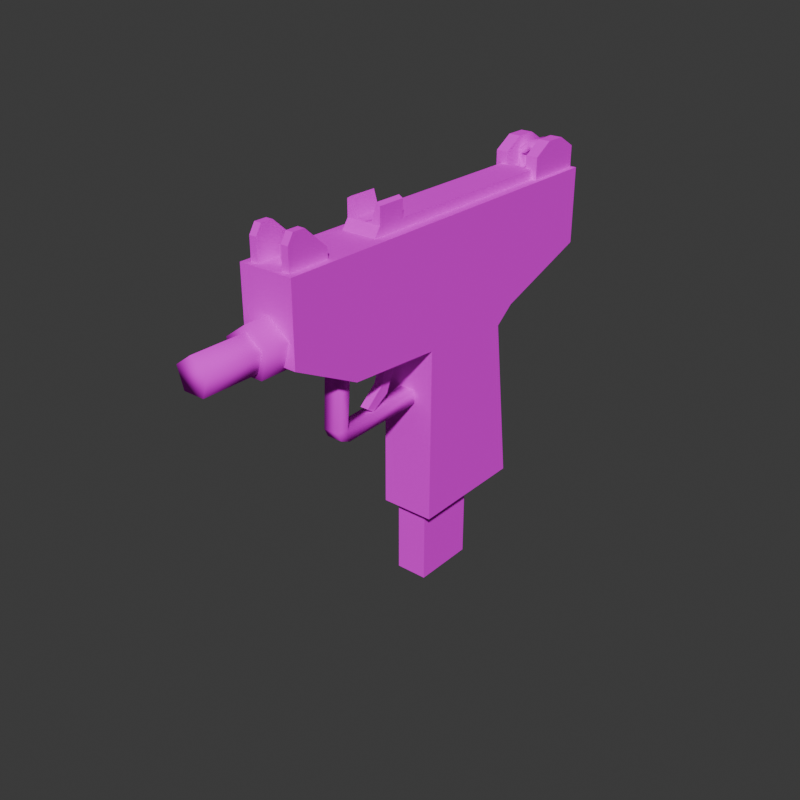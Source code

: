 # Source: Uzi.blend  (saved by Blender 4.2.66; exported with 4.5.12 LTS)
import bpy
from mathutils import Matrix  # noqa: F401  (used for matrix-valued properties, if any)

bpy.ops.wm.read_factory_settings(use_empty=True)
scene = bpy.context.scene
scene.name = 'Scene'

# ---- collections
col_collection = bpy.data.collections.new('Collection'); scene.collection.children.link(col_collection)

# ---- images (referenced by path relative to the original .blend; pixels are not part of the script)
import os
ASSET_DIR = os.environ.get("B2B_ASSET_DIR", "")  # directory of the original .blend (textures are referenced by path, not embedded)
HERE = os.path.dirname(os.path.abspath(__file__))  # packed textures are extracted next to this script under _unpacked/

def load_image(name, relpath, width, height, colorspace="sRGB"):
    """Load a texture the original file referenced (path relative to the .blend, or extracted next to this script)."""
    p = next((c for c in (os.path.join(HERE, relpath), os.path.join(ASSET_DIR, relpath)) if relpath and os.path.exists(c)), "")
    if p:
        img = bpy.data.images.load(p, check_existing=True)
        img.name = name
    else:  # same state as the original file: an image datablock whose file is absent (Cycles renders it pink)
        img = bpy.data.images.new(name, width, height)
        img.source = "FILE"
        img.filepath = "//" + (relpath or name)
    img.colorspace_settings.name = colorspace
    return img
img_uzi_tex_png = load_image('Uzi_Tex.png', 'Uzi_Tex.png', 1024, 1024, 'sRGB')

# ---- materials (node trees are filled in below, after node groups)
mat_uzi = bpy.data.materials.new('Uzi')
mat_uzi.alpha_threshold = 0.0
mat_uzi.use_transparent_shadow = False
mat_uzi.roughness = 0.5
mat_uzi.line_color = (0.0, 0.0, 0.0, 1.0)

# ---- material node trees
mat_uzi.use_nodes = True; mat_uzi.node_tree.nodes.clear()
_N = mat_uzi.node_tree.nodes; _L = mat_uzi.node_tree.links
n0 = _N.new('ShaderNodeOutputMaterial'); n0.name = 'Material Output'; n0.location = (300, 300)
n1 = _N.new('ShaderNodeBsdfPrincipled'); n1.name = 'Principled BSDF'; n1.location = (10, 300)
n1.inputs[3].default_value = 1.0
n1.inputs[13].default_value = 0.0
n2 = _N.new('ShaderNodeTexImage'); n2.name = 'Image Texture'; n2.location = (-280, 280)
n2.image = img_uzi_tex_png
_L.new(n1.outputs[0], n0.inputs[0])
_L.new(n2.outputs[0], n1.inputs[0])
n0.is_active_output = True

# ---- world
world_world = bpy.data.worlds.new('World'); scene.world = world_world
world_world.use_nodes = True; world_world.node_tree.nodes.clear()
_N = world_world.node_tree.nodes; _L = world_world.node_tree.links
n0 = _N.new('ShaderNodeOutputWorld'); n0.name = 'World Output'; n0.location = (300, 300)
n1 = _N.new('ShaderNodeBackground'); n1.name = 'Background'; n1.location = (10, 300)
n1.inputs[0].default_value = (0.05088, 0.05088, 0.05088, 1.0)
_L.new(n1.outputs[0], n0.inputs[0])
n0.is_active_output = True
world_world.color = (0.05088, 0.05088, 0.05088)
world_world.sun_shadow_jitter_overblur = 0.0

# ---- meshes
me_cube = bpy.data.meshes.new('Cube')
me_cube.from_pydata([(-0.2871, -0.9353, 0.6678), (-0.2871, 1.391, 0.6678), (-0.2871, 2.469, 1.847), (-0.2871, 2.469, 1.041), (-0.2871, -1.674, 1.847), (-0.2871, -1.674, 1.041), (-0.2871, 0.1119, 0.5949), (-0.2871, 1.182, 0.5037), (-0.2871, 0.103, -1.267), (-0.2871, 1.401, -1.258), (0.2871, -0.9353, 0.6678), (0.2871, 1.391, 0.6678), (0.2871, 2.469, 1.847), (0.2871, 2.469, 1.041), (0.2871, -1.674, 1.847), (0.2871, -1.674, 1.041), (0.2871, 0.1119, 0.5949), (0.2871, 1.182, 0.5037), (0.2871, 0.103, -1.267), (0.2871, 1.401, -1.258), (-2.684e-16, -1.412, 1.461), (-2.684e-16, -1.917, 1.461), (0.2401, -1.412, 1.287), (0.2401, -1.917, 1.287), (0.1484, -1.412, 1.005), (0.1484, -1.917, 1.005), (-0.1484, -1.412, 1.005), (-0.1484, -1.917, 1.005), (-0.2401, -1.412, 1.287), (-0.2401, -1.917, 1.287), (7.816e-10, -1.864, 1.395), (7.816e-10, -2.49, 1.395), (0.1771, -1.864, 1.266), (0.1771, -2.49, 1.266), (0.1095, -1.864, 1.058), (0.1095, -2.49, 1.058), (-0.1095, -1.864, 1.058), (-0.1095, -2.49, 1.058), (-0.1771, -1.864, 1.266), (-0.1771, -2.49, 1.266), (-0.08234, -0.8446, 0.08651), (-0.08234, -0.8263, -0.04018), (-0.08234, 0.192, 0.1231), (-0.08234, 0.192, -0.01577), (0.08234, -0.8446, 0.08651), (0.08234, -0.8263, -0.04018), (0.08234, 0.192, 0.1231), (0.08234, 0.192, -0.01577), (-0.08234, -0.9819, 0.09872), (-0.08234, -0.9392, 0.00865), (0.08234, -0.9392, 0.00865), (0.08234, -0.9819, 0.09872), (-0.08234, -0.7927, 0.7366), (0.08234, -0.7927, 0.7366), (-0.08234, -0.9483, 0.7366), (0.08234, -0.9483, 0.7366), (-0.2404, 1.8, 1.799), (-0.2404, 1.8, 2.073), (-0.2404, 2.433, 1.799), (-0.2404, 2.433, 2.073), (0.2404, 1.8, 1.799), (0.2404, 1.8, 2.073), (0.2404, 2.433, 1.799), (0.2404, 2.433, 2.073), (-0.2404, 2.225, 1.799), (-0.2404, 2.008, 1.799), (-0.2404, 2.008, 2.196), (-0.2404, 2.225, 2.196), (0.2404, 2.008, 1.799), (0.2404, 2.225, 1.799), (0.2404, 2.225, 2.196), (0.2404, 2.008, 2.196), (0.1123, 2.433, 1.799), (-0.1123, 2.433, 1.799), (-0.1123, 2.433, 2.073), (0.1123, 2.433, 2.073), (-0.1123, 1.8, 1.799), (0.1123, 1.8, 1.799), (0.1123, 1.8, 2.073), (-0.1123, 1.8, 2.073), (-0.1123, 2.225, 2.196), (0.1123, 2.225, 2.196), (-0.1123, 2.008, 2.196), (0.1123, 2.008, 2.196), (0.1123, 2.225, 1.799), (-0.1123, 2.225, 1.799), (0.1123, 2.008, 1.799), (-0.1123, 2.008, 1.799), (4.455e-16, 2.279, 2.077), (4.455e-16, 2.012, 2.077), (0.087, 2.279, 2.014), (0.087, 2.012, 2.014), (0.05377, 2.279, 1.912), (0.05377, 2.012, 1.912), (-0.05377, 2.279, 1.912), (-0.05377, 2.012, 1.912), (-0.087, 2.279, 2.014), (-0.087, 2.012, 2.014), (4.455e-16, 2.279, 2.157), (0.1626, 2.279, 2.039), (0.1626, 2.012, 2.039), (4.455e-16, 2.012, 2.157), (0.1005, 2.279, 1.848), (0.1005, 2.012, 1.848), (-0.1005, 2.279, 1.848), (-0.1005, 2.012, 1.848), (-0.1626, 2.279, 2.039), (-0.1626, 2.012, 2.039), (-0.2143, -1.62, 1.799), (-0.2143, -1.62, 2.073), (-0.2143, -1.175, 1.799), (-0.2143, -1.175, 1.948), (0.2143, -1.62, 1.799), (0.2143, -1.62, 2.073), (0.2143, -1.175, 1.799), (0.2143, -1.175, 1.948), (-0.2143, -1.415, 1.799), (-0.2143, -1.56, 1.799), (-0.2143, -1.558, 2.172), (-0.2143, -1.428, 2.172), (0.2143, -1.56, 1.799), (0.2143, -1.415, 1.799), (0.2143, -1.428, 2.172), (0.2143, -1.558, 2.172), (0.1383, -1.175, 1.799), (-0.1383, -1.175, 1.799), (-0.1383, -1.175, 1.948), (0.1383, -1.175, 1.948), (-0.1383, -1.62, 1.799), (0.1383, -1.62, 1.799), (0.1383, -1.62, 2.073), (-0.1383, -1.62, 2.073), (-0.1383, -1.428, 2.172), (0.1383, -1.428, 2.172), (-0.1383, -1.558, 2.172), (0.1383, -1.558, 2.172), (0.1383, -1.415, 1.799), (-0.1383, -1.415, 1.799), (0.1383, -1.56, 1.799), (-0.1383, -1.56, 1.799), (-0.02126, -1.485, 1.826), (-0.02126, -1.485, 2.001), (-0.02126, -1.358, 1.826), (-0.02126, -1.358, 2.001), (0.02126, -1.485, 1.826), (0.02126, -1.485, 2.001), (0.02126, -1.358, 1.826), (0.02126, -1.358, 2.001)], [], [(11, 17, 7, 1), (4, 14, 12, 2), (5, 4, 2, 3), (6, 7, 9, 8), (5, 3, 1, 0), (5, 15, 14, 4), (13, 3, 2, 12), (0, 10, 15, 5), (6, 16, 10, 0), (0, 1, 7, 6), (19, 18, 8, 9), (8, 18, 16, 6), (17, 19, 9, 7), (15, 13, 12, 14), (16, 18, 19, 17), (15, 10, 11, 13), (10, 16, 17, 11), (20, 21, 23, 22), (22, 23, 25, 24), (24, 25, 27, 26), (23, 21, 29, 27, 25), (26, 27, 29, 28), (28, 29, 21, 20), (30, 31, 33, 32), (32, 33, 35, 34), (34, 35, 37, 36), (33, 31, 39, 37, 35), (36, 37, 39, 38), (38, 39, 31, 30), (40, 41, 43, 42), (46, 47, 45, 44), (45, 41, 49, 50), (42, 46, 44, 40), (47, 43, 41, 45), (51, 50, 49, 48), (44, 45, 50, 51), (41, 40, 48, 49), (44, 51, 55, 53), (51, 48, 54, 55), (40, 44, 53, 52), (48, 40, 52, 54), (64, 67, 59, 58), (72, 75, 63, 62), (68, 71, 61, 60), (76, 79, 57, 56), (82, 66, 57, 79), (74, 59, 67, 80), (80, 67, 66, 82), (62, 63, 70, 69), (69, 70, 71, 68), (56, 57, 66, 65), (65, 66, 67, 64), (70, 81, 83, 71), (85, 73, 74, 80), (63, 75, 81, 70), (85, 80, 82, 87), (71, 83, 78, 61), (87, 82, 79, 76), (86, 77, 78, 83), (60, 61, 78, 77), (83, 81, 84, 86), (58, 59, 74, 73), (84, 81, 75, 72), (98, 101, 100, 99), (99, 100, 103, 102), (97, 95, 94, 96), (104, 105, 107, 106), (106, 107, 101, 98), (89, 97, 96, 88), (90, 88, 98, 99), (89, 91, 100, 101), (92, 90, 99, 102), (91, 93, 103, 100), (94, 92, 102, 104), (93, 95, 105, 103), (96, 94, 104, 106), (95, 97, 107, 105), (88, 96, 106, 98), (97, 89, 101, 107), (95, 93, 92, 94), (93, 91, 90, 92), (91, 89, 88, 90), (116, 119, 111, 110), (124, 127, 115, 114), (120, 123, 113, 112), (128, 131, 109, 108), (134, 118, 109, 131), (126, 111, 119, 132), (132, 119, 118, 134), (114, 115, 122, 121), (121, 122, 123, 120), (108, 109, 118, 117), (117, 118, 119, 116), (122, 133, 135, 123), (137, 125, 126, 132), (115, 127, 133, 122), (137, 132, 134, 139), (123, 135, 130, 113), (139, 134, 131, 128), (138, 129, 130, 135), (112, 113, 130, 129), (135, 133, 136, 138), (110, 111, 126, 125), (136, 133, 127, 124), (140, 141, 143, 142), (142, 143, 147, 146), (146, 147, 145, 144), (144, 145, 141, 140), (147, 143, 141, 145), (13, 11, 1, 3)])
me_cube.polygons.foreach_set('use_smooth', [0, 0, 0, 0, 0, 0, 0, 0, 0, 0, 0, 0, 0, 0, 0, 0, 0, 1, 1, 1, 1, 1, 1, 1, 1, 1, 1, 1, 1, 1, 1, 1, 1, 1, 1, 1, 1, 1, 1, 1, 1, 0, 0, 0, 0, 0, 0, 0, 0, 0, 0, 0, 0, 0, 0, 0, 0, 0, 0, 0, 0, 0, 0, 1, 1, 1, 1, 1, 1, 1, 1, 1, 1, 1, 1, 1, 1, 1, 1, 1, 1, 1, 0, 0, 0, 0, 0, 0, 0, 0, 0, 0, 0, 0, 0, 0, 0, 0, 0, 0, 0, 0, 0, 0, 0, 0, 0, 0, 0, 0])
_uv = me_cube.uv_layers.new(name='UVMap')
_uv.uv.foreach_set('vector', [0.6678, 0.4815, 0.6337, 0.4815, 0.6337, 0.4323, 0.6678, 0.4323, 0.865, 0.03126, 0.9146, 0.03126, 0.9146, 0.776, 0.865, 0.776, 0.7823, 0.9938, 0.9841, 0.9938, 0.9841, 0.001759, 0.7823, 0.001759, 0.6615, 0.496, 0.6072, 0.2138, 0.08472, 0.1804, 0.0795, 0.4587, 0.7823, 0.9938, 0.7823, 0.001759, 0.6747, 0.1551, 0.6638, 0.8029, 0.9049, 0.7773, 0.8066, 0.7773, 0.8066, 0.9517, 0.9049, 0.9517, 0.7644, 0.6598, 0.7644, 0.513, 0.9827, 0.513, 0.9827, 0.6598, 0.8253, 0.9488, 0.8969, 0.9488, 0.8969, 0.7865, 0.8253, 0.7865, 0.8207, 0.9379, 0.8818, 0.9379, 0.8818, 0.7787, 0.8207, 0.7787, 0.6638, 0.8029, 0.6747, 0.1551, 0.6072, 0.2138, 0.6615, 0.496, 0.2282, 0.3959, 0.2282, 0.2525, 0.1285, 0.2525, 0.1285, 0.3959, 0.453, 0.2368, 0.453, 0.3093, 0.6617, 0.3093, 0.6617, 0.2368, 0.6337, 0.4815, 0.4377, 0.4815, 0.4377, 0.4323, 0.6337, 0.4323, 0.7823, 0.9938, 0.7823, 0.001759, 0.9841, 0.001759, 0.9841, 0.9938, 0.6615, 0.496, 0.0795, 0.4587, 0.08472, 0.1804, 0.6072, 0.2138, 0.7823, 0.9938, 0.6638, 0.8029, 0.6747, 0.1551, 0.7823, 0.001759, 0.6638, 0.8029, 0.6615, 0.496, 0.6072, 0.2138, 0.6747, 0.1551, 0.9017, 0.7656, 0.9017, 0.8634, 0.8679, 0.8634, 0.8679, 0.7656, 0.8679, 0.7656, 0.8679, 0.8634, 0.8132, 0.8634, 0.8132, 0.7656, 0.8132, 0.7656, 0.8132, 0.8634, 0.8132, 0.8634, 0.8132, 0.7656, 0.9051, 0.9254, 0.8494, 0.9658, 0.7937, 0.9254, 0.8149, 0.8599, 0.8838, 0.8599, 0.8132, 0.7656, 0.8132, 0.8634, 0.8679, 0.8634, 0.8679, 0.7656, 0.8679, 0.7656, 0.8679, 0.8634, 0.9017, 0.8634, 0.9017, 0.7656, 0.8889, 0.8532, 0.8889, 0.9746, 0.864, 0.9746, 0.864, 0.8532, 0.864, 0.8532, 0.864, 0.9746, 0.8236, 0.9746, 0.8236, 0.8532, 0.8236, 0.8532, 0.8236, 0.9746, 0.8236, 0.9746, 0.8236, 0.8532, 0.2031, 0.7121, 0.1562, 0.7462, 0.1094, 0.7121, 0.1273, 0.6571, 0.1852, 0.6571, 0.8236, 0.8532, 0.8236, 0.9746, 0.864, 0.9746, 0.864, 0.8532, 0.864, 0.8532, 0.864, 0.9746, 0.8889, 0.9746, 0.8889, 0.8532, 0.4085, 0.5621, 0.4121, 0.5375, 0.6093, 0.5423, 0.6093, 0.5692, 0.6093, 0.5692, 0.6093, 0.5423, 0.4121, 0.5375, 0.4085, 0.5621, 0.4121, 0.5375, 0.4121, 0.5375, 0.3902, 0.547, 0.3902, 0.547, 0.6093, 0.5692, 0.6093, 0.5692, 0.4085, 0.5621, 0.4085, 0.5621, 0.6093, 0.5423, 0.6093, 0.5423, 0.4121, 0.5375, 0.4121, 0.5375, 0.3819, 0.5645, 0.3902, 0.547, 0.3902, 0.547, 0.3819, 0.5645, 0.4085, 0.5621, 0.4121, 0.5375, 0.3902, 0.547, 0.3819, 0.5645, 0.4121, 0.5375, 0.4085, 0.5621, 0.3819, 0.5645, 0.3902, 0.547, 0.4085, 0.5621, 0.3819, 0.5645, 0.3884, 0.688, 0.4186, 0.688, 0.3819, 0.5645, 0.3819, 0.5645, 0.3884, 0.688, 0.3884, 0.688, 0.4085, 0.5621, 0.4085, 0.5621, 0.4186, 0.688, 0.4186, 0.688, 0.3819, 0.5645, 0.4085, 0.5621, 0.4186, 0.688, 0.3884, 0.688, 0.1883, 0.8208, 0.1883, 0.9437, 0.2527, 0.9056, 0.2527, 0.8208, 0.5474, 0.6887, 0.5474, 0.7992, 0.4956, 0.7992, 0.4956, 0.6887, 0.1211, 0.8208, 0.1211, 0.9437, 0.05663, 0.9056, 0.05663, 0.8208, 0.5018, 0.6924, 0.5018, 0.8029, 0.5536, 0.8029, 0.5536, 0.6924, 0.5018, 0.8525, 0.5536, 0.8525, 0.5536, 0.8029, 0.5018, 0.8029, 0.5018, 0.8029, 0.5536, 0.8029, 0.5536, 0.8525, 0.5018, 0.8525, 0.5018, 0.8525, 0.5536, 0.8525, 0.5536, 0.8525, 0.5018, 0.8525, 0.2527, 0.8208, 0.2527, 0.9056, 0.1883, 0.9437, 0.1883, 0.8208, 0.1883, 0.8208, 0.1883, 0.9437, 0.1211, 0.9437, 0.1211, 0.8208, 0.05663, 0.8208, 0.05663, 0.9056, 0.1211, 0.9437, 0.1211, 0.8208, 0.1211, 0.8208, 0.1211, 0.9437, 0.1883, 0.9437, 0.1883, 0.8208, 0.4956, 0.8488, 0.5474, 0.8488, 0.5474, 0.8488, 0.4956, 0.8488, 0.1883, 0.8208, 0.2527, 0.8208, 0.2527, 0.9056, 0.1883, 0.9437, 0.4956, 0.7992, 0.5474, 0.7992, 0.5474, 0.8488, 0.4956, 0.8488, 0.1883, 0.8208, 0.1883, 0.9437, 0.1211, 0.9437, 0.1211, 0.8208, 0.4956, 0.8488, 0.5474, 0.8488, 0.5474, 0.7992, 0.4956, 0.7992, 0.1211, 0.8208, 0.1211, 0.9437, 0.05663, 0.9056, 0.05663, 0.8208, 0.1211, 0.8208, 0.05663, 0.8208, 0.05663, 0.9056, 0.1211, 0.9437, 0.4956, 0.6887, 0.4956, 0.7992, 0.5474, 0.7992, 0.5474, 0.6887, 0.1211, 0.9437, 0.1883, 0.9437, 0.1883, 0.8208, 0.1211, 0.8208, 0.5536, 0.6924, 0.5536, 0.8029, 0.5018, 0.8029, 0.5018, 0.6924, 0.1883, 0.8208, 0.1883, 0.9437, 0.2527, 0.9056, 0.2527, 0.8208, 0.5468, 0.7849, 0.5468, 0.703, 0.5965, 0.703, 0.5965, 0.7849, 0.5965, 0.7849, 0.5965, 0.703, 0.5775, 0.703, 0.5775, 0.7849, 0.1789, 0.7044, 0.1697, 0.6761, 0.1697, 0.6761, 0.1789, 0.7044, 0.5161, 0.7849, 0.5161, 0.703, 0.4971, 0.703, 0.4971, 0.7849, 0.4971, 0.7849, 0.4971, 0.703, 0.5468, 0.703, 0.5468, 0.7849, 0.1548, 0.7219, 0.1789, 0.7044, 0.1789, 0.7044, 0.1548, 0.7219, 0.1306, 0.7044, 0.1548, 0.7219, 0.1548, 0.744, 0.1097, 0.7112, 0.1548, 0.7219, 0.1306, 0.7044, 0.1097, 0.7112, 0.1548, 0.744, 0.1399, 0.6761, 0.1306, 0.7044, 0.1097, 0.7112, 0.1269, 0.6582, 0.1306, 0.7044, 0.1399, 0.6761, 0.1269, 0.6582, 0.1097, 0.7112, 0.1697, 0.6761, 0.1399, 0.6761, 0.1269, 0.6582, 0.1826, 0.6582, 0.1399, 0.6761, 0.1697, 0.6761, 0.1826, 0.6582, 0.1269, 0.6582, 0.1789, 0.7044, 0.1697, 0.6761, 0.1826, 0.6582, 0.1998, 0.7112, 0.1697, 0.6761, 0.1789, 0.7044, 0.1998, 0.7112, 0.1826, 0.6582, 0.1548, 0.7219, 0.1789, 0.7044, 0.1998, 0.7112, 0.1548, 0.744, 0.1789, 0.7044, 0.1548, 0.7219, 0.1548, 0.744, 0.1998, 0.7112, 0.1697, 0.6761, 0.1399, 0.6761, 0.1399, 0.6761, 0.1697, 0.6761, 0.1399, 0.6761, 0.1306, 0.7044, 0.1306, 0.7044, 0.1399, 0.6761, 0.1306, 0.7044, 0.1548, 0.7219, 0.1548, 0.7219, 0.1306, 0.7044, 0.5389, 0.8921, 0.5354, 0.9951, 0.605, 0.9331, 0.605, 0.8921, 0.5368, 0.6887, 0.5368, 0.7487, 0.5061, 0.7487, 0.5061, 0.6887, 0.4988, 0.8921, 0.4993, 0.9951, 0.4823, 0.9676, 0.4823, 0.8921, 0.5124, 0.6924, 0.5124, 0.8029, 0.5431, 0.8029, 0.5431, 0.6924, 0.5124, 0.8431, 0.5431, 0.8431, 0.5431, 0.8029, 0.5124, 0.8029, 0.5124, 0.7523, 0.5431, 0.7523, 0.5431, 0.8431, 0.5124, 0.8431, 0.5124, 0.8431, 0.5431, 0.8431, 0.5431, 0.8431, 0.5124, 0.8431, 0.605, 0.8921, 0.605, 0.9331, 0.5354, 0.9951, 0.5389, 0.8921, 0.5389, 0.8921, 0.5354, 0.9951, 0.4993, 0.9951, 0.4988, 0.8921, 0.4823, 0.8921, 0.4823, 0.9676, 0.4993, 0.9951, 0.4988, 0.8921, 0.4988, 0.8921, 0.4993, 0.9951, 0.5354, 0.9951, 0.5389, 0.8921, 0.5061, 0.8394, 0.5368, 0.8394, 0.5368, 0.8394, 0.5061, 0.8394, 0.5389, 0.8921, 0.605, 0.8921, 0.605, 0.9331, 0.5354, 0.9951, 0.5061, 0.7487, 0.5368, 0.7487, 0.5368, 0.8394, 0.5061, 0.8394, 0.5389, 0.8921, 0.5354, 0.9951, 0.4993, 0.9951, 0.4988, 0.8921, 0.5061, 0.8394, 0.5368, 0.8394, 0.5368, 0.7992, 0.5061, 0.7992, 0.4988, 0.8921, 0.4993, 0.9951, 0.4823, 0.9676, 0.4823, 0.8921, 0.4988, 0.8921, 0.4823, 0.8921, 0.4823, 0.9676, 0.4993, 0.9951, 0.5061, 0.6887, 0.5061, 0.7992, 0.5368, 0.7992, 0.5368, 0.6887, 0.4993, 0.9951, 0.5354, 0.9951, 0.5389, 0.8921, 0.4988, 0.8921, 0.5431, 0.6924, 0.5431, 0.7523, 0.5124, 0.7523, 0.5124, 0.6924, 0.5389, 0.8921, 0.5354, 0.9951, 0.605, 0.9331, 0.605, 0.8921, 0.375, 0.0, 0.625, 0.0, 0.625, 0.25, 0.375, 0.25, 0.5338, 0.7206, 0.5338, 0.7912, 0.5166, 0.7912, 0.5166, 0.7206, 0.375, 0.5, 0.625, 0.5, 0.625, 0.75, 0.375, 0.75, 0.5166, 0.7206, 0.5166, 0.7912, 0.5338, 0.7912, 0.5338, 0.7206, 0.5166, 0.7912, 0.5338, 0.7912, 0.5338, 0.7912, 0.5166, 0.7912, 0.7871, 0.4815, 0.6678, 0.4815, 0.6678, 0.4323, 0.7871, 0.4323])
me_cube.materials.append(mat_uzi)
me_cube.use_mirror_vertex_groups = False
me_cube.update()
me_cube_003 = bpy.data.meshes.new('Cube.003')
me_cube_003.from_pydata([(-1.0, -1.093, -0.3857), (-1.0, -1.0, 1.0), (-1.0, 1.093, -0.3857), (-1.0, 1.0, 1.0), (0.0, 1.093, -0.3857), (0.0, 1.0, 1.0), (0.0, -1.093, -0.3857), (0.0, -1.0, 1.0), (-1.0, -0.8084, -0.3857), (-1.0, -0.7397, 1.0), (0.0, -0.7397, 1.0), (-0.7693, -1.0, 2.841), (-1.0, -1.0, 2.602), (-0.7693, -0.7397, 2.841), (-1.0, -0.7397, 2.602), (-0.4814, -1.0, 1.193), (-1.0, -1.0, 1.193), (-0.4814, -0.7397, 1.193), (-1.0, -0.7397, 1.193), (1.0, -1.093, -0.3857), (1.0, -1.0, 1.0), (1.0, 1.093, -0.3857), (1.0, 1.0, 1.0), (1.0, -0.8084, -0.3857), (1.0, -0.7397, 1.0), (0.7693, -1.0, 2.841), (1.0, -1.0, 2.602), (0.7693, -0.7397, 2.841), (1.0, -0.7397, 2.602), (0.4814, -1.0, 1.193), (1.0, -1.0, 1.193), (0.4814, -0.7397, 1.193), (1.0, -0.7397, 1.193)], [], [(8, 9, 3, 2), (6, 7, 1, 0), (16, 15, 11, 12), (2, 3, 5, 4), (5, 3, 9, 10), (0, 1, 9, 8), (13, 14, 12, 11), (15, 17, 13, 11), (17, 18, 14, 13), (18, 16, 12, 14), (9, 1, 16, 18), (10, 9, 18, 17), (7, 10, 17, 15), (1, 7, 15, 16), (23, 21, 22, 24), (6, 19, 20, 7), (30, 26, 25, 29), (21, 4, 5, 22), (5, 10, 24, 22), (19, 23, 24, 20), (27, 25, 26, 28), (29, 25, 27, 31), (31, 27, 28, 32), (32, 28, 26, 30), (24, 32, 30, 20), (10, 31, 32, 24), (7, 29, 31, 10), (20, 30, 29, 7)])
_uv = me_cube_003.uv_layers.new(name='UVMap')
_uv.uv.foreach_set('vector', [0.9094, 0.6666, 0.8713, 0.6463, 0.8713, 0.1323, 0.9094, 0.1048, 0.1566, 0.8219, 0.1566, 0.8674, 0.2131, 0.8674, 0.2131, 0.8219, 0.2131, 0.8737, 0.1838, 0.8737, 0.2001, 0.9278, 0.2131, 0.9199, 0.8499, 0.613, 0.8499, 0.5928, 0.8847, 0.5928, 0.8847, 0.613, 0.8847, 0.5928, 0.8499, 0.5928, 0.8499, 0.2145, 0.8847, 0.2145, 0.9094, 0.7507, 0.8713, 0.7232, 0.8713, 0.6463, 0.9094, 0.6666, 0.8207, 0.6463, 0.8272, 0.6463, 0.8272, 0.7232, 0.8207, 0.7232, 0.9037, 0.8956, 0.8, 0.8956, 0.8, 0.9567, 0.9037, 0.9567, 0.1838, 0.8737, 0.2131, 0.8737, 0.2131, 0.9199, 0.2001, 0.9278, 0.866, 0.6463, 0.866, 0.7232, 0.8272, 0.7232, 0.8272, 0.6463, 0.8713, 0.6463, 0.8713, 0.7232, 0.866, 0.7232, 0.866, 0.6463, 0.1566, 0.8674, 0.2131, 0.8674, 0.2131, 0.8737, 0.1838, 0.8737, 0.8529, 0.09914, 0.8529, 0.1908, 0.8258, 0.1908, 0.8258, 0.09914, 0.2131, 0.8674, 0.1566, 0.8674, 0.1838, 0.8737, 0.2131, 0.8737, 0.9094, 0.6666, 0.9094, 0.1048, 0.8713, 0.1323, 0.8713, 0.6463, 0.1566, 0.8219, 0.1001, 0.8219, 0.1001, 0.8674, 0.1566, 0.8674, 0.1001, 0.8737, 0.1001, 0.9199, 0.1132, 0.9278, 0.1294, 0.8737, 0.9196, 0.613, 0.8847, 0.613, 0.8847, 0.5928, 0.9196, 0.5928, 0.8847, 0.5928, 0.8847, 0.2145, 0.9196, 0.2145, 0.9196, 0.5928, 0.9094, 0.7507, 0.9094, 0.6666, 0.8713, 0.6463, 0.8713, 0.7232, 0.8207, 0.6463, 0.8207, 0.7232, 0.8272, 0.7232, 0.8272, 0.6463, 0.9037, 0.8956, 0.9037, 0.9567, 0.8, 0.9567, 0.8, 0.8956, 0.1294, 0.8737, 0.1132, 0.9278, 0.1001, 0.9199, 0.1001, 0.8737, 0.866, 0.6463, 0.8272, 0.6463, 0.8272, 0.7232, 0.866, 0.7232, 0.8713, 0.6463, 0.866, 0.6463, 0.866, 0.7232, 0.8713, 0.7232, 0.1566, 0.8674, 0.1294, 0.8737, 0.1001, 0.8737, 0.1001, 0.8674, 0.8529, 0.09914, 0.8801, 0.09914, 0.8801, 0.1908, 0.8529, 0.1908, 0.1001, 0.8674, 0.1001, 0.8737, 0.1294, 0.8737, 0.1566, 0.8674])
me_cube_003.materials.append(mat_uzi)
me_cube_003.update()
me_cube_006 = bpy.data.meshes.new('Cube.006')
me_cube_006.from_pydata([(-1.0, -1.0, -1.0), (-1.0, -1.0, 1.0), (-1.0, 1.0, -1.0), (-1.0, 1.0, 1.0), (1.0, -1.0, -1.0), (1.0, -1.0, 1.0), (1.0, 1.0, -1.0), (1.0, 1.0, 1.0)], [], [(0, 1, 3, 2), (2, 3, 7, 6), (6, 7, 5, 4), (4, 5, 1, 0), (2, 6, 4, 0), (7, 3, 1, 5)])
_uv = me_cube_006.uv_layers.new(name='UVMap')
_uv.uv.foreach_set('vector', [0.7636, 0.04231, 0.7636, 0.7861, 0.9444, 0.7861, 0.9444, 0.04231, 0.7944, 0.04869, 0.7944, 0.8331, 0.9163, 0.8331, 0.9163, 0.04869, 0.9444, 0.04231, 0.9444, 0.7861, 0.7636, 0.7861, 0.7636, 0.04231, 0.9163, 0.04869, 0.9163, 0.8331, 0.7944, 0.8331, 0.7944, 0.04869, 0.147, 0.2459, 0.2099, 0.2459, 0.2099, 0.4156, 0.147, 0.4156, 0.4218, 0.9701, 0.2808, 0.9701, 0.2808, 0.6896, 0.4218, 0.6896])
me_cube_006.materials.append(mat_uzi)
me_cube_006.update()
me_cube_007 = bpy.data.meshes.new('Cube.007')
me_cube_007.from_pydata([(-1.0, -7.993, 0.4294), (-1.0, -4.126, 1.985), (-1.0, -6.83, 0.2775), (-1.0, -2.126, 1.985), (1.0, -7.993, 0.4294), (1.0, -4.126, 1.985), (1.0, -6.83, 0.2775), (1.0, -2.126, 1.985), (-1.0, -4.981, 0.8876), (-1.0, -4.126, 1.319), (-1.0, -2.126, 1.319), (-1.0, -3.818, 0.5946), (1.0, -2.126, 1.319), (1.0, -3.818, 0.5946), (1.0, -4.126, 1.319), (1.0, -4.981, 0.8876)], [], [(9, 1, 3, 10), (10, 3, 7, 12), (12, 7, 5, 14), (14, 5, 1, 9), (2, 6, 4, 0), (4, 15, 8, 0), (15, 14, 9, 8), (6, 13, 15, 4), (13, 12, 14, 15), (2, 11, 13, 6), (11, 10, 12, 13), (0, 8, 11, 2), (8, 9, 10, 11)])
_uv = me_cube_007.uv_layers.new(name='UVMap')
_uv.uv.foreach_set('vector', [0.5417, 0.0, 0.625, 0.0, 0.625, 0.25, 0.5417, 0.25, 0.5417, 0.25, 0.625, 0.25, 0.625, 0.5, 0.5417, 0.5, 0.5417, 0.5, 0.625, 0.5, 0.625, 0.75, 0.5417, 0.75, 0.5417, 0.75, 0.625, 0.75, 0.625, 1.0, 0.5417, 1.0, 0.125, 0.5, 0.375, 0.5, 0.375, 0.75, 0.125, 0.75, 0.375, 0.75, 0.4583, 0.75, 0.4583, 1.0, 0.375, 1.0, 0.4583, 0.75, 0.5417, 0.75, 0.5417, 1.0, 0.4583, 1.0, 0.375, 0.5, 0.4583, 0.5, 0.4583, 0.75, 0.375, 0.75, 0.4583, 0.5, 0.5417, 0.5, 0.5417, 0.75, 0.4583, 0.75, 0.375, 0.25, 0.4583, 0.25, 0.4583, 0.5, 0.375, 0.5, 0.4583, 0.25, 0.5417, 0.25, 0.5417, 0.5, 0.4583, 0.5, 0.375, 0.0, 0.4583, 0.0, 0.4583, 0.25, 0.375, 0.25, 0.4583, 0.0, 0.5417, 0.0, 0.5417, 0.25, 0.4583, 0.25])
me_cube_007.materials.append(mat_uzi)
me_cube_007.update()

# ---- objects
ob_body = bpy.data.objects.new('Body', me_cube)
ob_slide = bpy.data.objects.new('Slide', me_cube_003)
ob_mag = bpy.data.objects.new('Mag', me_cube_006)
ob_trigger = bpy.data.objects.new('Trigger', me_cube_007)

# ---- transforms, parenting, visibility, modifiers, constraints
ob_body.location = (0.0, 0.0, 0.0)
ob_body.lock_rotations_4d = False
ob_body.empty_display_type = 'ARROWS'
ob_body.lineart.crease_threshold = 0.0
ob_slide.parent = ob_body
ob_slide.location = (1.301e-17, 0.6609, 1.839)
ob_slide.scale = (0.1853, 1.157, 0.1077)
ob_mag.parent = ob_body
ob_mag.location = (-0.03001, 0.5536, -0.8278)
ob_mag.scale = (0.1711, 0.3404, 1.289)
ob_trigger.parent = ob_body
ob_trigger.location = (0.0, 0.0, 0.0)
ob_trigger.scale = (0.04522, 0.06638, 0.3687)

# ---- collection membership
col_collection.objects.link(ob_body)
col_collection.objects.link(ob_slide)
col_collection.objects.link(ob_mag)
col_collection.objects.link(ob_trigger)

# ---- scene / render settings (as saved in the file)
scene.frame_start = 1; scene.frame_end = 60; scene.frame_set(34)
scene.render.engine = 'BLENDER_EEVEE_NEXT'
scene.render.resolution_x = 1000
scene.render.resolution_y = 1000
scene.render.film_transparent = True
bpy.context.view_layer.update()

# ---- added for rendering (the .blend has no active camera and no usable light): camera, sun
cam_auto = bpy.data.cameras.new('AutoCamera')
cam_auto.lens = 50.0
cam_auto.sensor_width = 36.0
cam_auto.clip_end = 1000.0
ob_auto_camera = bpy.data.objects.new('AutoCamera', cam_auto)
scene.collection.objects.link(ob_auto_camera)
ob_auto_camera.location = (6.1043, -7.33565, 4.92276)
ob_auto_camera.rotation_euler = (1.09748, -7.21219e-08, 0.694738)
scene.camera = ob_auto_camera
light_auto_sun = bpy.data.lights.new('AutoSun', 'SUN')
light_auto_sun.energy = 3.0
light_auto_sun.angle = 0.0523599
ob_auto_sun = bpy.data.objects.new('AutoSun', light_auto_sun)
scene.collection.objects.link(ob_auto_sun)
ob_auto_sun.rotation_euler = (0.872665, 0.174533, 0.523599)
bpy.context.view_layer.update()
